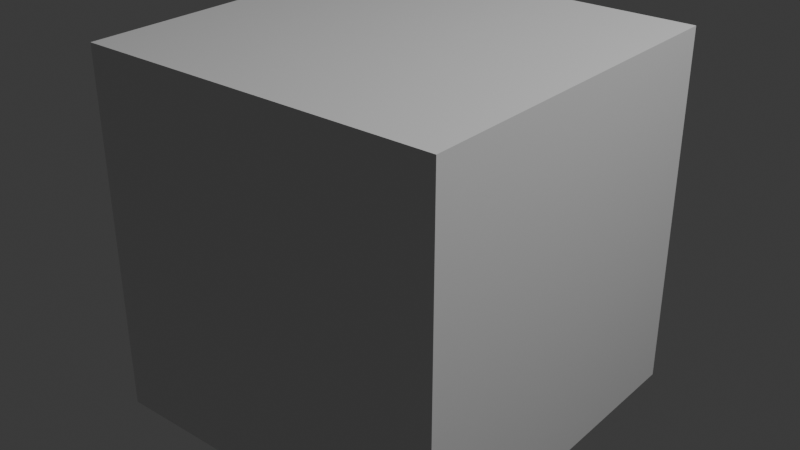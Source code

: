 # Source: OneWaySign.blend  (saved by Blender 4.5.90; exported with 4.5.12 LTS)
import bpy
from mathutils import Matrix  # noqa: F401  (used for matrix-valued properties, if any)

bpy.ops.wm.read_factory_settings(use_empty=True)
scene = bpy.context.scene
scene.name = 'Scene'

# ---- collections
col_collection = bpy.data.collections.new('Collection'); scene.collection.children.link(col_collection)

# ---- materials (node trees are filled in below, after node groups)
mat_material = bpy.data.materials.new('Material')
mat_material.alpha_threshold = 0.0
mat_material.roughness = 0.5
mat_material.line_color = (0.0, 0.0, 0.0, 1.0)

# ---- material node trees
mat_material.use_nodes = True; mat_material.node_tree.nodes.clear()
_N = mat_material.node_tree.nodes; _L = mat_material.node_tree.links
n0 = _N.new('ShaderNodeOutputMaterial'); n0.name = 'Material Output'; n0.location = (200, 100)
n1 = _N.new('ShaderNodeBsdfPrincipled'); n1.name = 'Principled BSDF'; n1.location = (-200, 100)
n1.inputs[3].default_value = 1.45
_L.new(n1.outputs[0], n0.inputs[0])
n0.is_active_output = True

# ---- world
world_world = bpy.data.worlds.new('World'); scene.world = world_world
world_world.use_nodes = True; world_world.node_tree.nodes.clear()
_N = world_world.node_tree.nodes; _L = world_world.node_tree.links
n0 = _N.new('ShaderNodeOutputWorld'); n0.name = 'World Output'; n0.location = (200, 100)
n1 = _N.new('ShaderNodeBackground'); n1.name = 'Background'; n1.location = (-200, 100)
n1.inputs[0].default_value = (0.05088, 0.05088, 0.05088, 1.0)
_L.new(n1.outputs[0], n0.inputs[0])
n0.is_active_output = True
world_world.color = (0.05088, 0.05088, 0.05088)
world_world.sun_shadow_jitter_overblur = 0.0

# ---- lights
light_light = bpy.data.lights.new('Light', 'POINT')
light_light.energy = 1000.0
light_light.shadow_soft_size = 0.1

# ---- meshes
me_cube = bpy.data.meshes.new('Cube')
me_cube.from_pydata([(1.0, 1.0, 1.0), (1.0, 1.0, -1.0), (1.0, -1.0, 1.0), (1.0, -1.0, -1.0), (-1.0, 1.0, 1.0), (-1.0, 1.0, -1.0), (-1.0, -1.0, 1.0), (-1.0, -1.0, -1.0)], [], [(0, 4, 6, 2), (3, 2, 6, 7), (7, 6, 4, 5), (5, 1, 3, 7), (1, 0, 2, 3), (5, 4, 0, 1)])
_uv = me_cube.uv_layers.new(name='UVMap')
_uv.uv.foreach_set('vector', [0.625, 0.5, 0.875, 0.5, 0.875, 0.75, 0.625, 0.75, 0.375, 0.75, 0.625, 0.75, 0.625, 1.0, 0.375, 1.0, 0.375, 0.0, 0.625, 0.0, 0.625, 0.25, 0.375, 0.25, 0.125, 0.5, 0.375, 0.5, 0.375, 0.75, 0.125, 0.75, 0.375, 0.5, 0.625, 0.5, 0.625, 0.75, 0.375, 0.75, 0.375, 0.25, 0.625, 0.25, 0.625, 0.5, 0.375, 0.5])
me_cube.materials.append(mat_material)
me_cube.use_mirror_vertex_groups = False
me_cube.update()

# ---- objects
ob_onewaysign = bpy.data.objects.new('OneWaySign', me_cube)
ob_light = bpy.data.objects.new('Light', light_light)

# ---- transforms, parenting, visibility, modifiers, constraints
ob_onewaysign.location = (0.0, 0.0, 0.0)
ob_onewaysign.lock_rotations_4d = False
ob_onewaysign.empty_display_type = 'ARROWS'
ob_onewaysign.lineart.crease_threshold = 0.0
ob_light.location = (4.076, 1.005, 5.904)
ob_light.rotation_euler = (0.6503, 0.05522, 1.866)
ob_light.lock_rotations_4d = False
ob_light.empty_display_type = 'ARROWS'
ob_light.color = (0.0, 0.0, 0.0, 0.0)
ob_light.lineart.crease_threshold = 0.0

# ---- collection membership
col_collection.objects.link(ob_onewaysign)
col_collection.objects.link(ob_light)

# ---- scene / render settings (as saved in the file)
scene.frame_start = 1; scene.frame_end = 250; scene.frame_set(1)
scene.render.engine = 'BLENDER_EEVEE_NEXT'
bpy.context.view_layer.update()

# ---- added for rendering (the .blend has no active camera): camera
cam_auto = bpy.data.cameras.new('AutoCamera')
cam_auto.lens = 50.0
cam_auto.sensor_width = 36.0
cam_auto.clip_end = 1000.0
ob_auto_camera = bpy.data.objects.new('AutoCamera', cam_auto)
scene.collection.objects.link(ob_auto_camera)
ob_auto_camera.location = (3.20507, -3.84609, 2.56406)
ob_auto_camera.rotation_euler = (1.09748, -7.21219e-08, 0.694738)
scene.camera = ob_auto_camera
bpy.context.view_layer.update()
